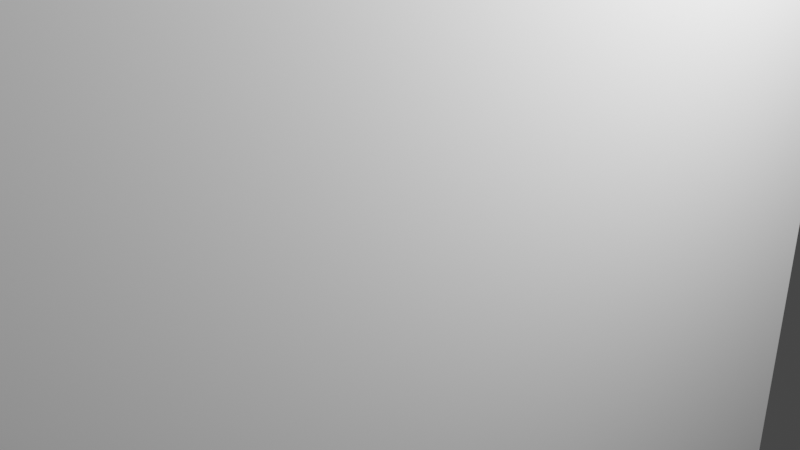 # Source: Desertranger.blend  (saved by Blender 2.91.10; exported with 4.5.12 LTS)
import bpy
from mathutils import Matrix  # noqa: F401  (used for matrix-valued properties, if any)

bpy.ops.wm.read_factory_settings(use_empty=True)
scene = bpy.context.scene
scene.name = 'Scene'

# ---- collections
col_collection = bpy.data.collections.new('Collection'); scene.collection.children.link(col_collection)

# ---- world
world_world = bpy.data.worlds.new('World'); scene.world = world_world
world_world.use_nodes = True; world_world.node_tree.nodes.clear()
_N = world_world.node_tree.nodes; _L = world_world.node_tree.links
n0 = _N.new('ShaderNodeOutputWorld'); n0.name = 'World Output'; n0.location = (300, 300)
n1 = _N.new('ShaderNodeBackground'); n1.name = 'Background'; n1.location = (10, 300)
n1.inputs[0].default_value = (0.05088, 0.05088, 0.05088, 1.0)
_L.new(n1.outputs[0], n0.inputs[0])
n0.is_active_output = True
world_world.color = (0.05088, 0.05088, 0.05088)
world_world.use_sun_shadow = False
world_world.sun_shadow_jitter_overblur = 0.0

# ---- cameras
cam_camera = bpy.data.cameras.new('Camera')
cam_camera.clip_end = 100.0
cam_camera.ortho_scale = 7.314

# ---- lights
light_light = bpy.data.lights.new('Light', 'POINT')
light_light.transmission_factor = 0.0
light_light.energy = 1000.0
light_light.shadow_soft_size = 0.1
light_light.shadow_maximum_resolution = 0.006
light_light.use_absolute_resolution = True

# ---- meshes
me_w_rfel = bpy.data.meshes.new('Würfel')
me_w_rfel.from_pydata([(0.0, 0.0, -8.0), (0.0, 0.0, 4.0), (0.0, 8.0, -8.0), (0.0, 8.0, 4.0), (8.0, 0.0, -8.0), (8.0, 0.0, 4.0), (8.0, 8.0, -8.0), (8.0, 8.0, 4.0)], [], [(0, 1, 3, 2), (2, 3, 7, 6), (6, 7, 5, 4), (4, 5, 1, 0), (2, 6, 4, 0), (7, 3, 1, 5)])
_uv = me_w_rfel.uv_layers.new(name='UV-Map')
_uv.uv.foreach_set('vector', [0.2969, 0.7109, 0.2969, 0.8047, 0.2344, 0.8047, 0.2344, 0.7109, 0.2344, 0.7109, 0.2344, 0.8047, 0.1719, 0.8047, 0.1719, 0.7109, 0.4219, 0.7109, 0.4219, 0.8047, 0.3594, 0.8047, 0.3594, 0.7109, 0.3594, 0.7109, 0.3594, 0.8047, 0.2969, 0.8047, 0.2969, 0.7109, 0.2969, 0.8047, 0.2969, 0.8672, 0.3594, 0.8672, 0.3594, 0.8047, 0.2344, 0.8672, 0.2344, 0.8047, 0.2969, 0.8047, 0.2969, 0.8672])
me_w_rfel.use_remesh_fix_poles = True
me_w_rfel.use_remesh_preserve_attributes = False
me_w_rfel.use_mirror_vertex_groups = False
me_w_rfel.update()
me_w_rfel_001 = bpy.data.meshes.new('Würfel.001')
me_w_rfel_001.from_pydata([(2.0, -1.0, -12.0), (2.0, -1.0, 8.0), (2.0, 9.0, -12.0), (2.0, 9.0, 8.0), (7.0, -1.0, -12.0), (7.0, -1.0, 8.0), (7.0, 9.0, -12.0), (7.0, 9.0, 8.0)], [], [(0, 1, 3, 2), (2, 3, 7, 6), (6, 7, 5, 4), (4, 5, 1, 0), (2, 6, 4, 0), (7, 3, 1, 5)])
_uv = me_w_rfel_001.uv_layers.new(name='UV-Map')
_uv.uv.foreach_set('vector', [0.1172, 0.8047, 0.1172, 0.9609, 0.03906, 0.9609, 0.03906, 0.8047, 0.03906, 0.8047, 0.03906, 0.9609, 0.0, 0.9609, 0.0, 0.8047, 0.2344, 0.8047, 0.2344, 0.9609, 0.1562, 0.9609, 0.1562, 0.8047, 0.1562, 0.8047, 0.1562, 0.9609, 0.1172, 0.9609, 0.1172, 0.8047, 0.1172, 0.9609, 0.1172, 1.0, 0.1953, 1.0, 0.1953, 0.9609, 0.03906, 1.0, 0.03906, 0.9609, 0.1172, 0.9609, 0.1172, 1.0])
me_w_rfel_001.use_remesh_fix_poles = True
me_w_rfel_001.use_remesh_preserve_attributes = False
me_w_rfel_001.use_mirror_vertex_groups = False
me_w_rfel_001.update()
me_w_rfel_002 = bpy.data.meshes.new('Würfel.002')
me_w_rfel_002.from_pydata([(2.0, -2.0, -6.0), (2.0, -2.0, 2.0), (2.0, 3.0, -6.0), (2.0, 3.0, 2.0), (7.0, -2.0, -6.0), (7.0, -2.0, 2.0), (7.0, 3.0, -6.0), (7.0, 3.0, 2.0)], [], [(0, 1, 3, 2), (2, 3, 7, 6), (6, 7, 5, 4), (4, 5, 1, 0), (2, 6, 4, 0), (7, 3, 1, 5)])
_uv = me_w_rfel_002.uv_layers.new(name='UV-Map')
_uv.uv.foreach_set('vector', [0.3906, 0.6094, 0.3906, 0.6719, 0.3516, 0.6719, 0.3516, 0.6094, 0.3516, 0.6094, 0.3516, 0.6719, 0.3125, 0.6719, 0.3125, 0.6094, 0.4688, 0.6094, 0.4688, 0.6719, 0.4297, 0.6719, 0.4297, 0.6094, 0.4297, 0.6094, 0.4297, 0.6719, 0.3906, 0.6719, 0.3906, 0.6094, 0.3906, 0.6719, 0.3906, 0.7109, 0.4297, 0.7109, 0.4297, 0.6719, 0.3516, 0.7109, 0.3516, 0.6719, 0.3906, 0.6719, 0.3906, 0.7109])
me_w_rfel_002.use_remesh_fix_poles = True
me_w_rfel_002.use_remesh_preserve_attributes = False
me_w_rfel_002.use_mirror_vertex_groups = False
me_w_rfel_002.update()
me_w_rfel_003 = bpy.data.meshes.new('Würfel.003')
me_w_rfel_003.from_pydata([(2.0, -1.0, -6.0), (2.0, -1.0, 8.0), (2.0, 3.0, -6.0), (2.0, 3.0, 8.0), (7.0, -1.0, -6.0), (7.0, -1.0, 8.0), (7.0, 3.0, -6.0), (7.0, 3.0, 8.0)], [], [(0, 1, 3, 2), (2, 3, 7, 6), (6, 7, 5, 4), (4, 5, 1, 0), (2, 6, 4, 0), (7, 3, 1, 5)])
_uv = me_w_rfel_003.uv_layers.new(name='UV-Map')
_uv.uv.foreach_set('vector', [0.2422, 0.5625, 0.2422, 0.6719, 0.2109, 0.6719, 0.2109, 0.5625, 0.2109, 0.5625, 0.2109, 0.6719, 0.1719, 0.6719, 0.1719, 0.5625, 0.3125, 0.5625, 0.3125, 0.6719, 0.2812, 0.6719, 0.2812, 0.5625, 0.2812, 0.5625, 0.2812, 0.6719, 0.2422, 0.6719, 0.2422, 0.5625, 0.2422, 0.6719, 0.2422, 0.7109, 0.2734, 0.7109, 0.2734, 0.6719, 0.2109, 0.7109, 0.2109, 0.6719, 0.2422, 0.6719, 0.2422, 0.7109])
me_w_rfel_003.use_remesh_fix_poles = True
me_w_rfel_003.use_remesh_preserve_attributes = False
me_w_rfel_003.use_mirror_vertex_groups = False
me_w_rfel_003.update()
me_w_rfel_004 = bpy.data.meshes.new('Würfel.004')
me_w_rfel_004.from_pydata([(2.0, -2.0, -6.0), (2.0, -2.0, 8.0), (2.0, 2.0, -6.0), (2.0, 2.0, 8.0), (7.0, -2.0, -6.0), (7.0, -2.0, 8.0), (7.0, 2.0, -6.0), (7.0, 2.0, 8.0)], [], [(0, 1, 3, 2), (2, 3, 7, 6), (6, 7, 5, 4), (4, 5, 1, 0), (2, 6, 4, 0), (7, 3, 1, 5)])
_uv = me_w_rfel_004.uv_layers.new(name='UV-Map')
_uv.uv.foreach_set('vector', [0.1016, 0.6562, 0.1016, 0.7656, 0.07031, 0.7656, 0.07031, 0.6562, 0.07031, 0.6562, 0.07031, 0.7656, 0.03125, 0.7656, 0.03125, 0.6562, 0.1719, 0.6562, 0.1719, 0.7656, 0.1406, 0.7656, 0.1406, 0.6562, 0.1406, 0.6562, 0.1406, 0.7656, 0.1016, 0.7656, 0.1016, 0.6562, 0.1016, 0.7656, 0.1016, 0.8047, 0.1328, 0.8047, 0.1328, 0.7656, 0.07031, 0.8047, 0.07031, 0.7656, 0.1016, 0.7656, 0.1016, 0.8047])
me_w_rfel_004.use_remesh_fix_poles = True
me_w_rfel_004.use_remesh_preserve_attributes = False
me_w_rfel_004.use_mirror_vertex_groups = False
me_w_rfel_004.update()
me_w_rfel_005 = bpy.data.meshes.new('Würfel.005')
me_w_rfel_005.from_pydata([(2.0, -2.0, -6.0), (2.0, -2.0, 2.0), (2.0, 3.0, -6.0), (2.0, 3.0, 2.0), (7.0, -2.0, -6.0), (7.0, -2.0, 2.0), (7.0, 3.0, -6.0), (7.0, 3.0, 2.0)], [], [(0, 1, 3, 2), (2, 3, 7, 6), (6, 7, 5, 4), (4, 5, 1, 0), (2, 6, 4, 0), (7, 3, 1, 5)])
_uv = me_w_rfel_005.uv_layers.new(name='UV-Map')
_uv.uv.foreach_set('vector', [0.3125, 0.8984, 0.3125, 0.9609, 0.2734, 0.9609, 0.2734, 0.8984, 0.2734, 0.8984, 0.2734, 0.9609, 0.2344, 0.9609, 0.2344, 0.8984, 0.3906, 0.8984, 0.3906, 0.9609, 0.3516, 0.9609, 0.3516, 0.8984, 0.3516, 0.8984, 0.3516, 0.9609, 0.3125, 0.9609, 0.3125, 0.8984, 0.3125, 0.9609, 0.3125, 1.0, 0.3516, 1.0, 0.3516, 0.9609, 0.2734, 1.0, 0.2734, 0.9609, 0.3125, 0.9609, 0.3125, 1.0])
me_w_rfel_005.use_remesh_fix_poles = True
me_w_rfel_005.use_remesh_preserve_attributes = False
me_w_rfel_005.use_mirror_vertex_groups = False
me_w_rfel_005.update()
me_w_rfel_006 = bpy.data.meshes.new('Würfel.006')
me_w_rfel_006.from_pydata([(-0.5, -0.5, -20.5), (-0.5, -0.5, 20.5), (-0.5, 0.5, -20.5), (-0.5, 0.5, 20.5), (0.5, -0.5, -20.5), (0.5, -0.5, 20.5), (0.5, 0.5, -20.5), (0.5, 0.5, 20.5)], [], [(0, 1, 3, 2), (2, 3, 7, 6), (6, 7, 5, 4), (4, 5, 1, 0), (2, 6, 4, 0), (7, 3, 1, 5)])
_uv = me_w_rfel_006.uv_layers.new(name='UV-Map')
_uv.uv.foreach_set('vector', [0.01562, 0.4766, 0.01562, 0.7969, 0.007812, 0.7969, 0.007812, 0.4766, 0.007812, 0.4766, 0.007812, 0.7969, 0.0, 0.7969, 0.0, 0.4766, 0.03125, 0.4766, 0.03125, 0.7969, 0.02344, 0.7969, 0.02344, 0.4766, 0.02344, 0.4766, 0.02344, 0.7969, 0.01562, 0.7969, 0.01562, 0.4766, 0.01562, 0.7969, 0.01562, 0.8047, 0.02344, 0.8047, 0.02344, 0.7969, 0.007812, 0.8047, 0.007812, 0.7969, 0.01562, 0.7969, 0.01562, 0.8047])
me_w_rfel_006.use_remesh_fix_poles = True
me_w_rfel_006.use_remesh_preserve_attributes = False
me_w_rfel_006.use_mirror_vertex_groups = False
me_w_rfel_006.update()
me_w_rfel_007 = bpy.data.meshes.new('Würfel.007')
me_w_rfel_007.from_pydata([(-0.5, -1.5, -5.5), (-0.5, -1.5, 5.5), (-0.5, 1.5, -5.5), (-0.5, 1.5, 5.5), (0.5, -1.5, -5.5), (0.5, -1.5, 5.5), (0.5, 1.5, -5.5), (0.5, 1.5, 5.5)], [], [(0, 1, 3, 2), (2, 3, 7, 6), (6, 7, 5, 4), (4, 5, 1, 0), (2, 6, 4, 0), (7, 3, 1, 5)])
_uv = me_w_rfel_007.uv_layers.new(name='UV-Map')
_uv.uv.foreach_set('vector', [0.0625, 0.5625, 0.0625, 0.6484, 0.03906, 0.6484, 0.03906, 0.5625, 0.03906, 0.5625, 0.03906, 0.6484, 0.03125, 0.6484, 0.03125, 0.5625, 0.09375, 0.5625, 0.09375, 0.6484, 0.07031, 0.6484, 0.07031, 0.5625, 0.07031, 0.5625, 0.07031, 0.6484, 0.0625, 0.6484, 0.0625, 0.5625, 0.0625, 0.6484, 0.0625, 0.6562, 0.08594, 0.6562, 0.08594, 0.6484, 0.03906, 0.6562, 0.03906, 0.6484, 0.0625, 0.6484, 0.0625, 0.6562])
me_w_rfel_007.use_remesh_fix_poles = True
me_w_rfel_007.use_remesh_preserve_attributes = False
me_w_rfel_007.use_mirror_vertex_groups = False
me_w_rfel_007.update()
arm_skelett = bpy.data.armatures.new('Skelett')  # bones are not reproduced
arm_skelett_001 = bpy.data.armatures.new('Skelett.001')  # bones are not reproduced
arm_skelett_002 = bpy.data.armatures.new('Skelett.002')  # bones are not reproduced
arm_skelett_003 = bpy.data.armatures.new('Skelett.003')  # bones are not reproduced
arm_skelett_004 = bpy.data.armatures.new('Skelett.004')  # bones are not reproduced
arm_skelett_005 = bpy.data.armatures.new('Skelett.005')  # bones are not reproduced

# ---- objects
ob_cube_001 = bpy.data.objects.new('cube.001', me_w_rfel)
ob_cube_002 = bpy.data.objects.new('cube.002', me_w_rfel_001)
ob_cube_003 = bpy.data.objects.new('cube.003', me_w_rfel_002)
ob_cube_004 = bpy.data.objects.new('cube.004', me_w_rfel_003)
ob_cube_005 = bpy.data.objects.new('cube.005', me_w_rfel_004)
ob_cube_006 = bpy.data.objects.new('cube.006', me_w_rfel_005)
ob_cube_007 = bpy.data.objects.new('cube.007', me_w_rfel_006)
ob_cube = bpy.data.objects.new('cube', me_w_rfel_007)
ob_skelett = bpy.data.objects.new('Skelett', arm_skelett)
ob_skelett_001 = bpy.data.objects.new('Skelett.001', arm_skelett_001)
ob_skelett_002 = bpy.data.objects.new('Skelett.002', arm_skelett_002)
ob_skelett_003 = bpy.data.objects.new('Skelett.003', arm_skelett_003)
ob_skelett_004 = bpy.data.objects.new('Skelett.004', arm_skelett_004)
ob_skelett_005 = bpy.data.objects.new('Skelett.005', arm_skelett_005)
ob_light = bpy.data.objects.new('Light', light_light)
ob_camera = bpy.data.objects.new('Camera', cam_camera)

# ---- transforms, parenting, visibility, modifiers, constraints
ob_cube_001.parent = ob_skelett_001
ob_cube_001.matrix_parent_inverse = Matrix(((0.578, -0.0, 0.0, -0.0), (-0.0, 0.578, -0.0, 0.0), (0.0, -0.0, 0.578, -1.574), (-0.0, 0.0, -0.0, 1.0)))
ob_cube_001.location = (-1.924, 1.624, 6.979)
ob_cube_001.rotation_euler = (0.0, -0.0, -1.572)
ob_cube_001.scale = (0.4765, 0.4765, 0.4765)
ob_cube_001.lineart.crease_threshold = 0.0
_vg = ob_cube_001.vertex_groups.new(name='Bone')
_vg.add([0, 1, 2, 3, 4, 5, 6, 7], 1.0, 'REPLACE')
_m = ob_cube_001.modifiers.new('Skelett', 'ARMATURE')
_m.object = ob_skelett_001
ob_cube_002.location = (-1.924, 1.624, -0.4247)
ob_cube_002.rotation_euler = (0.0, -0.0, -1.572)
ob_cube_002.scale = (0.4765, 0.4765, 0.4765)
ob_cube_002.lineart.crease_threshold = 0.0
ob_cube_003.parent = ob_skelett_004
ob_cube_003.matrix_parent_inverse = Matrix(((-0.5771, 0.0, -0.0331, -0.9454), (0.0, 0.578, -0.0, 0.0), (0.0331, -0.0, -0.5771, -3.357), (0.0, -0.0, 0.0, 1.0)))
ob_cube_003.location = (-1.924, 1.624, -7.096)
ob_cube_003.rotation_euler = (0.0, -0.0, -1.572)
ob_cube_003.scale = (0.4765, 0.4765, 0.4765)
ob_cube_003.lineart.crease_threshold = 0.0
_vg = ob_cube_003.vertex_groups.new(name='Bone')
_vg.add([0, 1, 2, 3, 4, 5, 6, 7], 1.0, 'REPLACE')
_m = ob_cube_003.modifiers.new('Skelett', 'ARMATURE')
_m.object = ob_skelett_004
ob_cube_004.parent = ob_skelett_003
ob_cube_004.matrix_parent_inverse = Matrix(((-0.5771, 0.0, -0.0331, -1.254), (-0.0, 0.578, -0.0, -0.0), (0.0331, -0.0, -0.5771, 1.93), (0.0, -0.0, 0.0, 1.0)))
ob_cube_004.location = (-3.83, 1.625, -0.4247)
ob_cube_004.rotation_euler = (0.0, -0.0, -1.572)
ob_cube_004.scale = (0.4765, 0.4765, 0.4765)
ob_cube_004.lineart.crease_threshold = 0.0
_vg = ob_cube_004.vertex_groups.new(name='Bone')
_vg.add([0, 1, 2, 3, 4, 5, 6, 7], 1.0, 'REPLACE')
_m = ob_cube_004.modifiers.new('Skelett', 'ARMATURE')
_m.object = ob_skelett_003
ob_cube_005.parent = ob_skelett_002
ob_cube_005.matrix_parent_inverse = Matrix(((-0.5771, 0.0, -0.0331, 1.443), (-0.0, 0.578, -0.0, -0.0), (0.0331, -0.0, -0.5771, 1.776), (0.0, -0.0, 0.0, 1.0)))
ob_cube_005.location = (3.317, 1.619, -0.4247)
ob_cube_005.rotation_euler = (0.0, -0.0, -1.572)
ob_cube_005.scale = (0.4765, 0.4765, 0.4765)
ob_cube_005.lineart.crease_threshold = 0.0
_vg = ob_cube_005.vertex_groups.new(name='Bone')
_vg.add([0, 1, 2, 3, 4, 5, 6, 7], 1.0, 'REPLACE')
_m = ob_cube_005.modifiers.new('Skelett', 'ARMATURE')
_m.object = ob_skelett_002
ob_cube_006.parent = ob_skelett_005
ob_cube_006.matrix_parent_inverse = Matrix(((-0.5771, 0.0, -0.0331, 0.5788), (0.0, 0.578, -0.0, -0.0), (0.0331, 0.0, -0.5771, -3.445), (0.0, -0.0, 0.0, 1.0)))
ob_cube_006.location = (1.411, 1.621, -7.096)
ob_cube_006.rotation_euler = (0.0, -0.0, -1.572)
ob_cube_006.scale = (0.4765, 0.4765, 0.4765)
ob_cube_006.lineart.crease_threshold = 0.0
_vg = ob_cube_006.vertex_groups.new(name='Bone')
_vg.add([0, 1, 2, 3, 4, 5, 6, 7], 1.0, 'REPLACE')
_m = ob_cube_006.modifiers.new('Skelett', 'ARMATURE')
_m.object = ob_skelett_005
ob_cube_007.parent = ob_skelett
ob_cube_007.matrix_parent_inverse = Matrix(((0.4239, -0.0, 0.0, -2.532), (-0.0, 0.4239, -0.0, -0.5857), (0.0, -0.0, 0.4239, 0.7062), (-0.0, 0.0, -0.0, 1.0)))
ob_cube_007.location = (5.938, 1.379, -0.1674)
ob_cube_007.rotation_euler = (0.0, -0.0, -1.572)
ob_cube_007.scale = (0.4765, 0.4765, 0.4765)
ob_cube_007.lineart.crease_threshold = 0.0
_vg = ob_cube_007.vertex_groups.new(name='Bone')
for _i, _w in zip([0, 1, 2, 3, 4, 5, 6, 7], [1.0, 1.0, 1.0, 1.0, 1.0, 1.0, 1.0, 1.0]): _vg.add([_i], _w, 'REPLACE')
_m = ob_cube_007.modifiers.new('Skelett', 'ARMATURE')
_m.object = ob_skelett
ob_cube.parent = ob_skelett
ob_cube.matrix_parent_inverse = Matrix(((0.4239, -0.0, 0.0, -2.532), (-0.0, 0.4239, -0.0, -0.5857), (0.0, -0.0, 0.4239, 0.7062), (-0.0, 0.0, -0.0, 1.0)))
ob_cube.location = (5.938, 1.379, 8.263)
ob_cube.rotation_euler = (0.0, -0.0, -1.572)
ob_cube.scale = (0.5419, 0.4765, 0.4765)
ob_cube.lineart.crease_threshold = 0.0
_vg = ob_cube.vertex_groups.new(name='Bone')
for _i, _w in zip([0, 1, 2, 3, 4, 5, 6, 7], [1.0, 1.0, 1.0, 1.0, 1.0, 1.0, 1.0, 1.0]): _vg.add([_i], _w, 'REPLACE')
_m = ob_cube.modifiers.new('Skelett', 'ARMATURE')
_m.object = ob_skelett
ob_skelett.location = (3.22, 3.467, -1.991)
ob_skelett.rotation_euler = (-0.2414, -0.0, 0.0)
ob_skelett.scale = (2.359, 2.359, 2.359)
ob_skelett.show_in_front = True
ob_skelett.lineart.crease_threshold = 0.0
ob_skelett_001.location = (0.0, 0.0, 2.723)
ob_skelett_001.scale = (1.73, 1.73, 1.73)
ob_skelett_001.show_in_front = True
ob_skelett_001.lineart.crease_threshold = 0.0
ob_skelett_002.location = (2.316, 0.0, 3.21)
ob_skelett_002.rotation_euler = (-0.6834, -3.186, -0.03616)
ob_skelett_002.scale = (1.73, 1.73, 1.73)
ob_skelett_002.show_in_front = True
ob_skelett_002.lineart.crease_threshold = 0.0
ob_skelett_003.location = (-2.357, 0.0, 3.21)
ob_skelett_003.rotation_euler = (-0.0, -3.199, -0.0)
ob_skelett_003.scale = (1.73, 1.73, 1.73)
ob_skelett_003.show_in_front = True
ob_skelett_003.lineart.crease_threshold = 0.0
ob_skelett_004.location = (-1.3, 0.0, -5.892)
ob_skelett_004.rotation_euler = (-0.0, -3.199, -0.0)
ob_skelett_004.scale = (1.73, 1.73, 1.73)
ob_skelett_004.show_in_front = True
ob_skelett_004.lineart.crease_threshold = 0.0
ob_skelett_005.location = (1.341, 0.0, -5.892)
ob_skelett_005.rotation_euler = (-0.0, -3.199, -0.0)
ob_skelett_005.scale = (1.73, 1.73, 1.73)
ob_skelett_005.show_in_front = True
ob_skelett_005.lineart.crease_threshold = 0.0
ob_light.location = (1.649, -2.228, -1.662)
ob_light.rotation_euler = (0.6503, 0.05522, 0.2947)
ob_light.scale = (0.4765, 0.4765, 0.4765)
ob_light.lock_rotations_4d = False
ob_light.empty_display_type = 'ARROWS'
ob_light.color = (0.0, 0.0, 0.0, 0.0)
ob_light.lineart.crease_threshold = 0.0
ob_camera.location = (-2.132, -3.789, -2.112)
ob_camera.rotation_euler = (1.109, -0.0, -0.7567)
ob_camera.scale = (0.4765, 0.4765, 0.4765)
ob_camera.lock_rotations_4d = False
ob_camera.empty_display_type = 'ARROWS'
ob_camera.color = (0.0, 0.0, 0.0, 0.0)
ob_camera.display_type = 'WIRE'
ob_camera.lineart.crease_threshold = 0.0

# ---- collection membership
scene.collection.objects.link(ob_cube_001)
scene.collection.objects.link(ob_cube_002)
scene.collection.objects.link(ob_cube_003)
scene.collection.objects.link(ob_cube_004)
scene.collection.objects.link(ob_cube_005)
scene.collection.objects.link(ob_cube_006)
scene.collection.objects.link(ob_cube_007)
scene.collection.objects.link(ob_cube)
scene.collection.objects.link(ob_skelett)
scene.collection.objects.link(ob_skelett_001)
scene.collection.objects.link(ob_skelett_002)
scene.collection.objects.link(ob_skelett_003)
scene.collection.objects.link(ob_skelett_004)
scene.collection.objects.link(ob_skelett_005)
col_collection.objects.link(ob_light)
col_collection.objects.link(ob_camera)

# ---- scene / render settings (as saved in the file)
scene.camera = ob_camera
scene.frame_start = 1; scene.frame_end = 300; scene.frame_set(300)
scene.render.engine = 'BLENDER_EEVEE_NEXT'
scene.cycles.use_denoising = False
scene.cycles.samples = 128
scene.cycles.sampling_pattern = 'TABULATED_SOBOL'
scene.cycles.use_adaptive_sampling = False
scene.cycles.use_light_tree = False
scene.view_settings.view_transform = 'Filmic'
bpy.context.view_layer.update()
